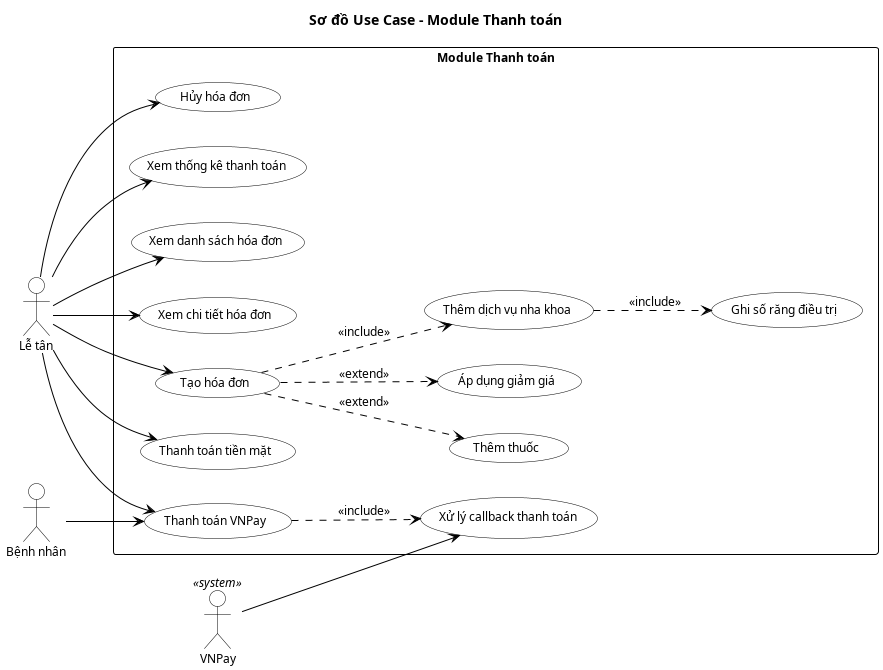

The diagram above was rendered by PlantUML. Its source (embedded in the PNG):
@startuml

' ========== THESIS STANDARD CONFIGURATION ==========
skinparam handwritten false
skinparam shadowing false
skinparam packageStyle rectangle
skinparam defaultFontName Arial
skinparam defaultFontSize 12

skinparam usecase {
    BackgroundColor White
    BorderColor Black
    ArrowColor Black
}

skinparam actor {
    BorderColor Black
    BackgroundColor White
}

skinparam rectangle {
    BorderColor Black
    BackgroundColor White
}

left to right direction

title Sơ đồ Use Case - Module Thanh toán

' ========== ACTORS ==========
actor "Lễ tân" as Cashier
actor "Bệnh nhân" as Patient
actor "VNPay" as VNPay <<system>>

' ========== SYSTEM BOUNDARY ==========
rectangle "Module Thanh toán" {
    
    usecase "Xem danh sách hóa đơn" as UC_ListBill
    usecase "Xem chi tiết hóa đơn" as UC_ViewBill
    usecase "Tạo hóa đơn" as UC_CreateBill
    usecase "Thêm dịch vụ nha khoa" as UC_AddService
    usecase "Thêm thuốc" as UC_AddMedicine
    usecase "Ghi số răng điều trị" as UC_ToothNumber
    usecase "Áp dụng giảm giá" as UC_Discount
    usecase "Thanh toán tiền mặt" as UC_PayCash
    usecase "Thanh toán VNPay" as UC_PayVNPay
    usecase "Xử lý callback thanh toán" as UC_Callback
    usecase "Hủy hóa đơn" as UC_CancelBill
    usecase "Xem thống kê thanh toán" as UC_Stats
}

' ========== ASSOCIATIONS ==========

Cashier --> UC_ListBill
Cashier --> UC_ViewBill
Cashier --> UC_CreateBill
Cashier --> UC_PayCash
Cashier --> UC_PayVNPay
Cashier --> UC_CancelBill
Cashier --> UC_Stats

Patient --> UC_PayVNPay

VNPay --> UC_Callback

' ========== RELATIONSHIPS ==========

UC_CreateBill ..> UC_AddService : <<include>>
UC_CreateBill ..> UC_AddMedicine : <<extend>>
UC_AddService ..> UC_ToothNumber : <<include>>
UC_CreateBill ..> UC_Discount : <<extend>>
UC_PayVNPay ..> UC_Callback : <<include>>

@enduml